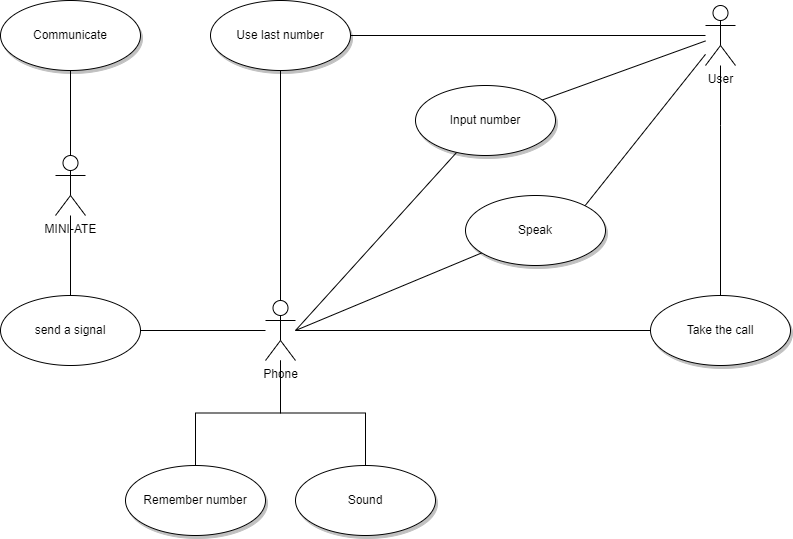

The diagram above was exported from draw.io. Its source (the exported page's mxGraphModel, read from the mxfile embedded in the PNG):
<mxGraphModel dx="1422" dy="737" grid="1" gridSize="10" guides="1" tooltips="1" connect="1" arrows="1" fold="1" page="1" pageScale="1" pageWidth="827" pageHeight="1169" math="0" shadow="0">
  <root>
    <mxCell id="cYZMdUn5lKBsVG7DDeYo-0" />
    <mxCell id="cYZMdUn5lKBsVG7DDeYo-1" parent="cYZMdUn5lKBsVG7DDeYo-0" />
    <mxCell id="OXt78Of55ZjUW6FhphOk-1" style="edgeStyle=orthogonalEdgeStyle;rounded=0;orthogonalLoop=1;jettySize=auto;html=1;entryX=1;entryY=0.5;entryDx=0;entryDy=0;startArrow=none;startFill=0;endArrow=none;endFill=0;startSize=16;endSize=16;" edge="1" parent="cYZMdUn5lKBsVG7DDeYo-1" source="0j2nuPDLvTgIJi65mnJL-0" target="E-t6b1lo5j-FIjLBFFVJ-1">
      <mxGeometry relative="1" as="geometry" />
    </mxCell>
    <mxCell id="yBnJBvR__hrLj3V8MGAO-9" style="edgeStyle=orthogonalEdgeStyle;rounded=0;orthogonalLoop=1;jettySize=auto;html=1;startArrow=none;startFill=0;endArrow=none;endFill=0;startSize=16;endSize=16;entryX=0.5;entryY=0;entryDx=0;entryDy=0;" edge="1" parent="cYZMdUn5lKBsVG7DDeYo-1" source="0j2nuPDLvTgIJi65mnJL-0" target="yBnJBvR__hrLj3V8MGAO-10">
      <mxGeometry relative="1" as="geometry">
        <mxPoint x="305" y="690" as="targetPoint" />
      </mxGeometry>
    </mxCell>
    <mxCell id="yBnJBvR__hrLj3V8MGAO-12" style="edgeStyle=orthogonalEdgeStyle;rounded=0;orthogonalLoop=1;jettySize=auto;html=1;entryX=0.5;entryY=0;entryDx=0;entryDy=0;startArrow=none;startFill=0;endArrow=none;endFill=0;startSize=16;endSize=16;" edge="1" parent="cYZMdUn5lKBsVG7DDeYo-1" source="0j2nuPDLvTgIJi65mnJL-0" target="yBnJBvR__hrLj3V8MGAO-11">
      <mxGeometry relative="1" as="geometry" />
    </mxCell>
    <mxCell id="0j2nuPDLvTgIJi65mnJL-0" value="Phone" style="shape=umlActor;verticalLabelPosition=bottom;verticalAlign=top;html=1;outlineConnect=0;" vertex="1" parent="cYZMdUn5lKBsVG7DDeYo-1">
      <mxGeometry x="290" y="525" width="30" height="60" as="geometry" />
    </mxCell>
    <mxCell id="yBnJBvR__hrLj3V8MGAO-5" style="edgeStyle=orthogonalEdgeStyle;rounded=0;orthogonalLoop=1;jettySize=auto;html=1;entryX=0.5;entryY=0;entryDx=0;entryDy=0;startArrow=none;startFill=0;endArrow=none;endFill=0;startSize=16;endSize=16;" edge="1" parent="cYZMdUn5lKBsVG7DDeYo-1" source="xgT9EJ-6jxc1bxBgXtuJ-0" target="E-t6b1lo5j-FIjLBFFVJ-1">
      <mxGeometry relative="1" as="geometry" />
    </mxCell>
    <mxCell id="yBnJBvR__hrLj3V8MGAO-17" value="" style="edgeStyle=orthogonalEdgeStyle;rounded=0;orthogonalLoop=1;jettySize=auto;html=1;startArrow=none;startFill=0;endArrow=none;endFill=0;startSize=16;endSize=16;" edge="1" parent="cYZMdUn5lKBsVG7DDeYo-1" source="xgT9EJ-6jxc1bxBgXtuJ-0" target="yBnJBvR__hrLj3V8MGAO-16">
      <mxGeometry relative="1" as="geometry" />
    </mxCell>
    <mxCell id="xgT9EJ-6jxc1bxBgXtuJ-0" value="MINI-ATE" style="shape=umlActor;verticalLabelPosition=bottom;verticalAlign=top;html=1;outlineConnect=0;" vertex="1" parent="cYZMdUn5lKBsVG7DDeYo-1">
      <mxGeometry x="80" y="380" width="30" height="60" as="geometry" />
    </mxCell>
    <mxCell id="E-t6b1lo5j-FIjLBFFVJ-1" value="send a signal" style="ellipse;whiteSpace=wrap;html=1;" vertex="1" parent="cYZMdUn5lKBsVG7DDeYo-1">
      <mxGeometry x="25" y="520" width="140" height="70" as="geometry" />
    </mxCell>
    <mxCell id="OXt78Of55ZjUW6FhphOk-7" style="edgeStyle=orthogonalEdgeStyle;rounded=0;orthogonalLoop=1;jettySize=auto;html=1;entryX=0.5;entryY=0;entryDx=0;entryDy=0;entryPerimeter=0;startArrow=none;startFill=0;endArrow=none;endFill=0;startSize=16;endSize=16;" edge="1" parent="cYZMdUn5lKBsVG7DDeYo-1" source="OXt78Of55ZjUW6FhphOk-2" target="0j2nuPDLvTgIJi65mnJL-0">
      <mxGeometry relative="1" as="geometry" />
    </mxCell>
    <mxCell id="OXt78Of55ZjUW6FhphOk-2" value="Use last number" style="ellipse;whiteSpace=wrap;html=1;shadow=1;" vertex="1" parent="cYZMdUn5lKBsVG7DDeYo-1">
      <mxGeometry x="235" y="225" width="140" height="70" as="geometry" />
    </mxCell>
    <mxCell id="OXt78Of55ZjUW6FhphOk-6" style="edgeStyle=orthogonalEdgeStyle;rounded=0;orthogonalLoop=1;jettySize=auto;html=1;startArrow=none;startFill=0;endArrow=none;endFill=0;startSize=16;endSize=16;entryX=1;entryY=0.5;entryDx=0;entryDy=0;" edge="1" parent="cYZMdUn5lKBsVG7DDeYo-1" source="OXt78Of55ZjUW6FhphOk-4" target="OXt78Of55ZjUW6FhphOk-2">
      <mxGeometry relative="1" as="geometry">
        <mxPoint x="420" y="260" as="targetPoint" />
      </mxGeometry>
    </mxCell>
    <mxCell id="OXt78Of55ZjUW6FhphOk-9" style="edgeStyle=orthogonalEdgeStyle;rounded=0;orthogonalLoop=1;jettySize=auto;html=1;entryX=0.5;entryY=0;entryDx=0;entryDy=0;startArrow=none;startFill=0;endArrow=none;endFill=0;startSize=16;endSize=16;" edge="1" parent="cYZMdUn5lKBsVG7DDeYo-1" target="OXt78Of55ZjUW6FhphOk-8">
      <mxGeometry relative="1" as="geometry">
        <mxPoint x="745" y="290" as="sourcePoint" />
        <Array as="points">
          <mxPoint x="745" y="350" />
          <mxPoint x="745" y="350" />
        </Array>
      </mxGeometry>
    </mxCell>
    <mxCell id="yBnJBvR__hrLj3V8MGAO-6" style="rounded=0;orthogonalLoop=1;jettySize=auto;html=1;startArrow=none;startFill=0;endArrow=none;endFill=0;startSize=16;endSize=16;" edge="1" parent="cYZMdUn5lKBsVG7DDeYo-1" source="OXt78Of55ZjUW6FhphOk-4" target="yBnJBvR__hrLj3V8MGAO-0">
      <mxGeometry relative="1" as="geometry" />
    </mxCell>
    <mxCell id="yBnJBvR__hrLj3V8MGAO-14" style="rounded=0;orthogonalLoop=1;jettySize=auto;html=1;entryX=1;entryY=0;entryDx=0;entryDy=0;startArrow=none;startFill=0;endArrow=none;endFill=0;startSize=16;endSize=16;" edge="1" parent="cYZMdUn5lKBsVG7DDeYo-1" source="OXt78Of55ZjUW6FhphOk-4" target="yBnJBvR__hrLj3V8MGAO-13">
      <mxGeometry relative="1" as="geometry" />
    </mxCell>
    <mxCell id="OXt78Of55ZjUW6FhphOk-4" value="User" style="shape=umlActor;verticalLabelPosition=bottom;verticalAlign=top;html=1;outlineConnect=0;" vertex="1" parent="cYZMdUn5lKBsVG7DDeYo-1">
      <mxGeometry x="730" y="230" width="30" height="60" as="geometry" />
    </mxCell>
    <mxCell id="OXt78Of55ZjUW6FhphOk-10" style="edgeStyle=orthogonalEdgeStyle;rounded=0;orthogonalLoop=1;jettySize=auto;html=1;startArrow=none;startFill=0;endArrow=none;endFill=0;startSize=16;endSize=16;" edge="1" parent="cYZMdUn5lKBsVG7DDeYo-1" source="OXt78Of55ZjUW6FhphOk-8" target="0j2nuPDLvTgIJi65mnJL-0">
      <mxGeometry relative="1" as="geometry" />
    </mxCell>
    <mxCell id="OXt78Of55ZjUW6FhphOk-8" value="Take the call" style="ellipse;whiteSpace=wrap;html=1;shadow=1;" vertex="1" parent="cYZMdUn5lKBsVG7DDeYo-1">
      <mxGeometry x="675" y="520" width="140" height="70" as="geometry" />
    </mxCell>
    <mxCell id="yBnJBvR__hrLj3V8MGAO-7" style="rounded=0;orthogonalLoop=1;jettySize=auto;html=1;startArrow=none;startFill=0;endArrow=none;endFill=0;startSize=16;endSize=16;" edge="1" parent="cYZMdUn5lKBsVG7DDeYo-1" source="yBnJBvR__hrLj3V8MGAO-0">
      <mxGeometry relative="1" as="geometry">
        <mxPoint x="320" y="555" as="targetPoint" />
      </mxGeometry>
    </mxCell>
    <mxCell id="yBnJBvR__hrLj3V8MGAO-0" value="Input number" style="ellipse;whiteSpace=wrap;html=1;shadow=1;" vertex="1" parent="cYZMdUn5lKBsVG7DDeYo-1">
      <mxGeometry x="440" y="310" width="140" height="70" as="geometry" />
    </mxCell>
    <mxCell id="yBnJBvR__hrLj3V8MGAO-10" value="Remember number" style="ellipse;whiteSpace=wrap;html=1;shadow=1;" vertex="1" parent="cYZMdUn5lKBsVG7DDeYo-1">
      <mxGeometry x="150" y="690" width="140" height="70" as="geometry" />
    </mxCell>
    <mxCell id="yBnJBvR__hrLj3V8MGAO-11" value="Sound" style="ellipse;whiteSpace=wrap;html=1;shadow=1;" vertex="1" parent="cYZMdUn5lKBsVG7DDeYo-1">
      <mxGeometry x="320" y="690" width="140" height="70" as="geometry" />
    </mxCell>
    <mxCell id="yBnJBvR__hrLj3V8MGAO-15" style="rounded=0;orthogonalLoop=1;jettySize=auto;html=1;startArrow=none;startFill=0;endArrow=none;endFill=0;startSize=16;endSize=16;" edge="1" parent="cYZMdUn5lKBsVG7DDeYo-1" source="yBnJBvR__hrLj3V8MGAO-13">
      <mxGeometry relative="1" as="geometry">
        <mxPoint x="320" y="555" as="targetPoint" />
      </mxGeometry>
    </mxCell>
    <mxCell id="yBnJBvR__hrLj3V8MGAO-13" value="Speak" style="ellipse;whiteSpace=wrap;html=1;shadow=1;" vertex="1" parent="cYZMdUn5lKBsVG7DDeYo-1">
      <mxGeometry x="490" y="420" width="140" height="70" as="geometry" />
    </mxCell>
    <mxCell id="yBnJBvR__hrLj3V8MGAO-16" value="Communicate" style="ellipse;whiteSpace=wrap;html=1;shadow=1;" vertex="1" parent="cYZMdUn5lKBsVG7DDeYo-1">
      <mxGeometry x="25" y="225" width="140" height="70" as="geometry" />
    </mxCell>
  </root>
</mxGraphModel>